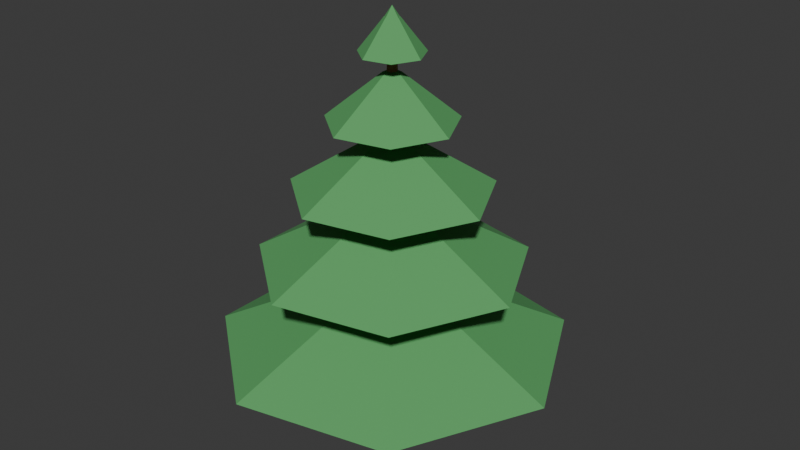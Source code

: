 # Source: PineTree.blend  (saved by Blender 5.1.30; exported with 4.5.12 LTS)
import bpy
from mathutils import Matrix  # noqa: F401  (used for matrix-valued properties, if any)

bpy.ops.wm.read_factory_settings(use_empty=True)
scene = bpy.context.scene
scene.name = 'Scene'

# ---- collections
col_collection = bpy.data.collections.new('Collection'); scene.collection.children.link(col_collection)

# ---- materials (node trees are filled in below, after node groups)
mat_pinetrunkmat = bpy.data.materials.new('PineTrunkMat')
mat_pinefoliagemat = bpy.data.materials.new('PineFoliageMat')

# ---- material node trees
mat_pinetrunkmat.use_nodes = True; mat_pinetrunkmat.node_tree.nodes.clear()
_N = mat_pinetrunkmat.node_tree.nodes; _L = mat_pinetrunkmat.node_tree.links
n0 = _N.new('ShaderNodeBsdfPrincipled'); n0.name = 'Principled BSDF'; n0.location = (-200, 100)
n0.inputs[0].default_value = (0.32, 0.18, 0.07, 1.0)
n0.inputs[2].default_value = 0.95
n1 = _N.new('ShaderNodeOutputMaterial'); n1.name = 'Material Output'; n1.location = (200, 100)
_L.new(n0.outputs[0], n1.inputs[0])
n1.is_active_output = True
mat_pinefoliagemat.use_nodes = True; mat_pinefoliagemat.node_tree.nodes.clear()
_N = mat_pinefoliagemat.node_tree.nodes; _L = mat_pinefoliagemat.node_tree.links
n0 = _N.new('ShaderNodeBsdfPrincipled'); n0.name = 'Principled BSDF'; n0.location = (-200, 100)
n0.inputs[0].default_value = (0.1, 0.38, 0.12, 1.0)
n0.inputs[2].default_value = 0.85
n1 = _N.new('ShaderNodeOutputMaterial'); n1.name = 'Material Output'; n1.location = (200, 100)
_L.new(n0.outputs[0], n1.inputs[0])
n1.is_active_output = True

# ---- world
world_world = bpy.data.worlds.new('World'); scene.world = world_world
world_world.use_nodes = True; world_world.node_tree.nodes.clear()
_N = world_world.node_tree.nodes; _L = world_world.node_tree.links
n0 = _N.new('ShaderNodeOutputWorld'); n0.name = 'World Output'; n0.location = (200, 100)
n1 = _N.new('ShaderNodeBackground'); n1.name = 'Background'; n1.location = (-200, 100)
n1.inputs[0].default_value = (0.05088, 0.05088, 0.05088, 1.0)
_L.new(n1.outputs[0], n0.inputs[0])
n0.is_active_output = True
world_world.color = (0.05088, 0.05088, 0.05088)
world_world.sun_shadow_jitter_overblur = 0.0

# ---- meshes
me_pinetree_crown = bpy.data.meshes.new('PineTree_Crown')
me_pinetree_crown.from_pydata([(0.36, 0.0, 0.0), (0.18, 0.3118, 0.0), (-0.18, 0.3118, 0.0), (-0.36, 4.409e-17, 0.0), (-0.18, -0.3118, 0.0), (0.18, -0.3118, 0.0), (0.3273, 0.0, 1.125), (0.1636, 0.2834, 1.125), (-0.1636, 0.2834, 1.125), (-0.3273, 4.008e-17, 1.125), (-0.1636, -0.2834, 1.125), (0.1636, -0.2834, 1.125), (0.2946, 0.0, 2.25), (0.1473, 0.2551, 2.25), (-0.1473, 0.2551, 2.25), (-0.2946, 3.607e-17, 2.25), (-0.1473, -0.2551, 2.25), (0.1473, -0.2551, 2.25), (0.2618, 0.0, 3.375), (0.1309, 0.2267, 3.375), (-0.1309, 0.2267, 3.375), (-0.2618, 3.206e-17, 3.375), (-0.1309, -0.2267, 3.375), (0.1309, -0.2267, 3.375), (0.2291, 0.0, 4.5), (0.1145, 0.1984, 4.5), (-0.1145, 0.1984, 4.5), (-0.2291, 2.806e-17, 4.5), (-0.1145, -0.1984, 4.5), (0.1145, -0.1984, 4.5), (0.1964, 0.0, 5.625), (0.09818, 0.1701, 5.625), (-0.09818, 0.1701, 5.625), (-0.1964, 2.405e-17, 5.625), (-0.09818, -0.1701, 5.625), (0.09818, -0.1701, 5.625), (0.1636, 0.0, 6.75), (0.08182, 0.1417, 6.75), (-0.08182, 0.1417, 6.75), (-0.1636, 2.004e-17, 6.75), (-0.08182, -0.1417, 6.75), (0.08182, -0.1417, 6.75), (0.1309, 0.0, 7.875), (0.06546, 0.1134, 7.875), (-0.06546, 0.1134, 7.875), (-0.1309, 1.603e-17, 7.875), (-0.06546, -0.1134, 7.875), (0.06546, -0.1134, 7.875), (0.09818, 0.0, 9.0), (0.04909, 0.08503, 9.0), (-0.04909, 0.08503, 9.0), (-0.09818, 1.202e-17, 9.0), (-0.04909, -0.08503, 9.0), (0.04909, -0.08503, 9.0), (0.0, 0.0, 0.0)], [], [(1, 6, 0), (2, 7, 1), (3, 8, 2), (4, 9, 3), (5, 10, 4), (0, 11, 5), (7, 12, 6), (8, 13, 7), (9, 14, 8), (10, 15, 9), (11, 16, 10), (6, 17, 11), (12, 19, 18), (14, 19, 13), (14, 21, 20), (15, 22, 21), (17, 22, 16), (17, 18, 23), (19, 24, 18), (20, 25, 19), (21, 26, 20), (22, 27, 21), (23, 28, 22), (18, 29, 23), (25, 30, 24), (26, 31, 25), (27, 32, 26), (28, 33, 27), (29, 34, 28), (24, 35, 29), (31, 36, 30), (32, 37, 31), (33, 38, 32), (34, 39, 33), (35, 40, 34), (30, 41, 35), (37, 42, 36), (38, 43, 37), (39, 44, 38), (40, 45, 39), (41, 46, 40), (36, 47, 41), (43, 48, 42), (44, 49, 43), (45, 50, 44), (46, 51, 45), (47, 52, 46), (42, 53, 47), (1, 0, 54), (2, 1, 54), (3, 2, 54), (4, 3, 54), (5, 4, 54), (0, 5, 54), (1, 7, 6), (2, 8, 7), (3, 9, 8), (4, 10, 9), (5, 11, 10), (0, 6, 11), (7, 13, 12), (8, 14, 13), (9, 15, 14), (10, 16, 15), (11, 17, 16), (6, 12, 17), (12, 13, 19), (14, 20, 19), (14, 15, 21), (15, 16, 22), (17, 23, 22), (17, 12, 18), (19, 25, 24), (20, 26, 25), (21, 27, 26), (22, 28, 27), (23, 29, 28), (18, 24, 29), (25, 31, 30), (26, 32, 31), (27, 33, 32), (28, 34, 33), (29, 35, 34), (24, 30, 35), (31, 37, 36), (32, 38, 37), (33, 39, 38), (34, 40, 39), (35, 41, 40), (30, 36, 41), (37, 43, 42), (38, 44, 43), (39, 45, 44), (40, 46, 45), (41, 47, 46), (36, 42, 47), (43, 49, 48), (44, 50, 49), (45, 51, 50), (46, 52, 51), (47, 53, 52), (42, 48, 53)])
me_pinetree_crown.materials.append(mat_pinetrunkmat)
me_pinetree_crown.update()
me_pinetree_crown_001 = bpy.data.meshes.new('PineTree_Crown.001')
me_pinetree_crown_001.from_pydata([(0.1345, 0.0, 1.8), (0.007609, 0.2636, 1.8), (-0.2776, 0.3286, 1.8), (-0.5063, 0.1463, 1.8), (-0.5063, -0.1463, 1.8), (-0.2776, -0.3286, 1.8), (0.007609, -0.2636, 1.8), (3.888, 0.0, 0.0), (2.348, 3.198, 0.0), (-1.113, 3.988, 0.0), (-3.888, 1.775, 0.0), (-3.888, -1.775, 0.0), (-1.113, -3.988, 0.0), (2.348, -3.198, 0.0), (-0.2026, 0.0, 1.882), (0.08217, 0.0, 3.6), (-0.02504, 0.2226, 3.6), (-0.2659, 0.2776, 3.6), (-0.4591, 0.1235, 3.6), (-0.4591, -0.1235, 3.6), (-0.2659, -0.2776, 3.6), (-0.02504, -0.2226, 3.6), (2.907, 0.0, 2.045), (1.736, 2.431, 2.045), (-0.8944, 3.031, 2.045), (-3.004, 1.349, 2.045), (-3.004, -1.349, 2.045), (-0.8944, -3.031, 2.045), (1.736, -2.431, 2.045), (-0.2026, 0.0, 3.682), (0.03932, 0.0, 5.073), (-0.05175, 0.1891, 5.073), (-0.2564, 0.2358, 5.073), (-0.4205, 0.105, 5.073), (-0.4205, -0.105, 5.073), (-0.2564, -0.2358, 5.073), (-0.05175, -0.1891, 5.073), (2.088, 0.0, 3.764), (1.226, 1.791, 3.764), (-0.7124, 2.234, 3.764), (-2.267, 0.994, 3.764), (-2.267, -0.994, 3.764), (-0.7124, -2.234, 3.764), (1.226, -1.791, 3.764), (-0.2026, 0.0, 5.155), (0.001238, 0.0, 6.382), (-0.0755, 0.1593, 6.382), (-0.2479, 0.1987, 6.382), (-0.3862, 0.08843, 6.382), (-0.3862, -0.08843, 6.382), (-0.2479, -0.1987, 6.382), (-0.0755, -0.1593, 6.382), (1.27, 0.0, 5.318), (0.7157, 1.151, 5.318), (-0.5303, 1.436, 5.318), (-1.529, 0.639, 5.318), (-1.529, -0.639, 5.318), (-0.5303, -1.436, 5.318), (0.7157, -1.151, 5.318), (-0.2026, 0.0, 6.464), (-0.03209, 0.0, 7.527), (-0.09627, 0.1333, 7.527), (-0.2405, 0.1662, 7.527), (-0.3562, 0.07397, 7.527), (-0.3562, -0.07397, 7.527), (-0.2405, -0.1662, 7.527), (-0.09627, -0.1333, 7.527), (0.5338, 0.0, 6.791), (0.2566, 0.5757, 6.791), (-0.3664, 0.7179, 6.791), (-0.866, 0.3195, 6.791), (-0.866, -0.3195, 6.791), (-0.3664, -0.7179, 6.791), (0.2566, -0.5757, 6.791), (-0.2026, 0.0, 7.609), (-0.03893, 0.0, 7.527), (-0.1005, 0.1279, 7.527), (-0.239, 0.1595, 7.527), (-0.35, 0.071, 7.527), (-0.35, -0.071, 7.527), (-0.239, -0.1595, 7.527), (-0.1005, -0.1279, 7.527), (-0.2026, 0.0, 7.773)], [], [(7, 1, 0), (8, 2, 1), (9, 3, 2), (10, 4, 3), (11, 5, 4), (12, 6, 5), (13, 0, 6), (1, 14, 0), (2, 14, 1), (3, 14, 2), (4, 14, 3), (5, 14, 4), (6, 14, 5), (0, 14, 6), (22, 16, 15), (23, 17, 16), (24, 18, 17), (25, 19, 18), (26, 20, 19), (27, 21, 20), (28, 15, 21), (16, 29, 15), (17, 29, 16), (18, 29, 17), (19, 29, 18), (20, 29, 19), (21, 29, 20), (15, 29, 21), (37, 31, 30), (38, 32, 31), (39, 33, 32), (40, 34, 33), (41, 35, 34), (42, 36, 35), (43, 30, 36), (31, 44, 30), (32, 44, 31), (33, 44, 32), (34, 44, 33), (35, 44, 34), (36, 44, 35), (30, 44, 36), (45, 53, 46), (46, 54, 47), (54, 48, 47), (55, 49, 48), (56, 50, 49), (50, 58, 51), (58, 45, 51), (46, 59, 45), (47, 59, 46), (48, 59, 47), (49, 59, 48), (50, 59, 49), (51, 59, 50), (45, 59, 51), (67, 61, 60), (68, 62, 61), (69, 63, 62), (70, 64, 63), (71, 65, 64), (72, 66, 65), (73, 60, 66), (61, 74, 60), (62, 74, 61), (63, 74, 62), (64, 74, 63), (65, 74, 64), (66, 74, 65), (60, 74, 66), (75, 76, 82), (76, 77, 82), (77, 78, 82), (78, 79, 82), (79, 80, 82), (80, 81, 82), (81, 75, 82), (7, 8, 1), (8, 9, 2), (9, 10, 3), (10, 11, 4), (11, 12, 5), (12, 13, 6), (13, 7, 0), (22, 23, 16), (23, 24, 17), (24, 25, 18), (25, 26, 19), (26, 27, 20), (27, 28, 21), (28, 22, 15), (37, 38, 31), (38, 39, 32), (39, 40, 33), (40, 41, 34), (41, 42, 35), (42, 43, 36), (43, 37, 30), (45, 52, 53), (46, 53, 54), (54, 55, 48), (55, 56, 49), (56, 57, 50), (50, 57, 58), (58, 52, 45), (67, 68, 61), (68, 69, 62), (69, 70, 63), (70, 71, 64), (71, 72, 65), (72, 73, 66), (73, 67, 60)])
me_pinetree_crown_001.materials.append(mat_pinefoliagemat)
me_pinetree_crown_001.update()

# ---- objects
ob_grotto_pinetree = bpy.data.objects.new('GROTTO_PineTree', None)
ob_pinetree_pinetrunkmat = bpy.data.objects.new('PineTree_PineTrunkMat', me_pinetree_crown)
ob_pinetree_pinefoliagemat = bpy.data.objects.new('PineTree_PineFoliageMat', me_pinetree_crown_001)

# ---- transforms, parenting, visibility, modifiers, constraints
ob_grotto_pinetree.location = (0.0, 0.0, 0.0)
ob_pinetree_pinetrunkmat.parent = ob_grotto_pinetree
ob_pinetree_pinetrunkmat.location = (0.0, 0.0, 0.0)
ob_pinetree_pinefoliagemat.parent = ob_grotto_pinetree
ob_pinetree_pinefoliagemat.location = (0.2026, 0.0, 1.8)

# ---- collection membership
scene.collection.objects.link(ob_grotto_pinetree)
col_collection.objects.link(ob_pinetree_pinetrunkmat)
col_collection.objects.link(ob_pinetree_pinefoliagemat)

# ---- scene / render settings (as saved in the file)
scene.frame_start = 1; scene.frame_end = 250; scene.frame_set(1)
scene.render.engine = 'BLENDER_EEVEE_NEXT'
scene.render.bake_bias = 0.0
scene.render.bake_samples = 0
scene.cycles.sampling_pattern = 'TABULATED_SOBOL'
scene.eevee.use_volume_custom_range = False
bpy.context.view_layer.update()

# ---- added for rendering (the .blend has no active camera and no usable light): camera, sun
cam_auto = bpy.data.cameras.new('AutoCamera')
cam_auto.lens = 50.0
cam_auto.sensor_width = 36.0
cam_auto.clip_end = 1000.0
ob_auto_camera = bpy.data.objects.new('AutoCamera', cam_auto)
scene.collection.objects.link(ob_auto_camera)
ob_auto_camera.location = (13.7927, -16.3082, 15.6586)
ob_auto_camera.rotation_euler = (1.09748, -7.21219e-08, 0.694738)
scene.camera = ob_auto_camera
light_auto_sun = bpy.data.lights.new('AutoSun', 'SUN')
light_auto_sun.energy = 3.0
light_auto_sun.angle = 0.0523599
ob_auto_sun = bpy.data.objects.new('AutoSun', light_auto_sun)
scene.collection.objects.link(ob_auto_sun)
ob_auto_sun.rotation_euler = (0.872665, 0.174533, 0.523599)
bpy.context.view_layer.update()
